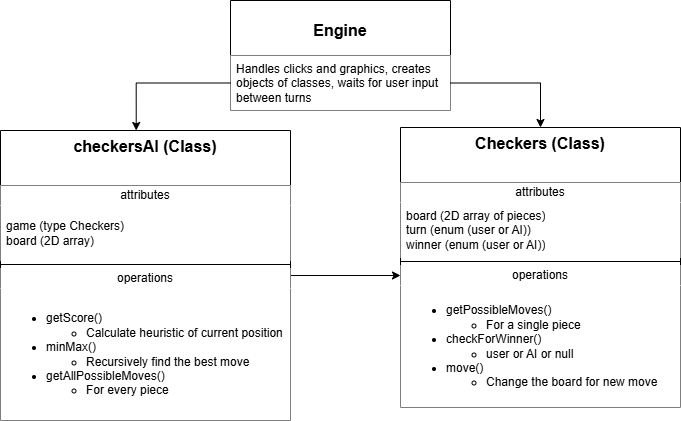

The diagram above was exported from draw.io. Its source (the exported page's mxGraphModel, read from the mxfile embedded in the PNG):
<mxGraphModel dx="1426" dy="781" grid="1" gridSize="10" guides="1" tooltips="1" connect="1" arrows="1" fold="1" page="1" pageScale="1" pageWidth="850" pageHeight="1100" math="0" shadow="0">
  <root>
    <mxCell id="0" />
    <mxCell id="1" parent="0" />
    <mxCell id="pPOZyFwVlHV03VEe5-qg-5" value="&lt;div&gt;&lt;b style=&quot;background-color: transparent; color: light-dark(rgb(0, 0, 0), rgb(255, 255, 255)); font-size: 16px;&quot;&gt;Checkers (Class)&lt;/b&gt;&lt;/div&gt;" style="swimlane;fontStyle=0;align=center;verticalAlign=top;childLayout=stackLayout;horizontal=1;startSize=55;horizontalStack=0;resizeParent=1;resizeParentMax=0;resizeLast=0;collapsible=0;marginBottom=0;html=1;whiteSpace=wrap;" parent="1" vertex="1">
      <mxGeometry x="480" y="207" width="280" height="280" as="geometry" />
    </mxCell>
    <mxCell id="pPOZyFwVlHV03VEe5-qg-6" value="attributes" style="text;html=1;strokeColor=none;fillColor=default;align=center;verticalAlign=middle;spacingLeft=4;spacingRight=4;overflow=hidden;rotatable=0;points=[[0,0.5],[1,0.5]];portConstraint=eastwest;whiteSpace=wrap;" parent="pPOZyFwVlHV03VEe5-qg-5" vertex="1">
      <mxGeometry y="55" width="280" height="20" as="geometry" />
    </mxCell>
    <mxCell id="pPOZyFwVlHV03VEe5-qg-7" value="board (2D array of pieces)&lt;div&gt;turn (enum (user or AI))&lt;/div&gt;&lt;div&gt;winner (enum (user or AI))&lt;/div&gt;" style="text;html=1;align=left;verticalAlign=middle;spacingLeft=4;spacingRight=4;overflow=hidden;rotatable=0;points=[[0,0.5],[1,0.5]];portConstraint=eastwest;whiteSpace=wrap;fillColor=default;" parent="pPOZyFwVlHV03VEe5-qg-5" vertex="1">
      <mxGeometry y="75" width="280" height="55" as="geometry" />
    </mxCell>
    <mxCell id="pPOZyFwVlHV03VEe5-qg-10" value="" style="line;strokeWidth=1;fillColor=default;align=left;verticalAlign=middle;spacingTop=-1;spacingLeft=3;spacingRight=3;rotatable=0;labelPosition=right;points=[];portConstraint=eastwest;" parent="pPOZyFwVlHV03VEe5-qg-5" vertex="1">
      <mxGeometry y="130" width="280" height="8" as="geometry" />
    </mxCell>
    <mxCell id="pPOZyFwVlHV03VEe5-qg-11" value="operations" style="text;html=1;strokeColor=none;fillColor=default;align=center;verticalAlign=middle;spacingLeft=4;spacingRight=4;overflow=hidden;rotatable=0;points=[[0,0.5],[1,0.5]];portConstraint=eastwest;whiteSpace=wrap;" parent="pPOZyFwVlHV03VEe5-qg-5" vertex="1">
      <mxGeometry y="138" width="280" height="20" as="geometry" />
    </mxCell>
    <mxCell id="pPOZyFwVlHV03VEe5-qg-12" value="&lt;ul&gt;&lt;li&gt;getPossibleMoves()&lt;/li&gt;&lt;ul&gt;&lt;li&gt;For a single piece&lt;/li&gt;&lt;/ul&gt;&lt;li&gt;checkForWinner()&lt;/li&gt;&lt;ul&gt;&lt;li&gt;user or AI or null&lt;/li&gt;&lt;/ul&gt;&lt;li&gt;move()&lt;/li&gt;&lt;ul&gt;&lt;li&gt;Change the board for new move&lt;/li&gt;&lt;/ul&gt;&lt;/ul&gt;" style="text;html=1;strokeColor=none;fillColor=default;align=left;verticalAlign=middle;spacingLeft=4;spacingRight=4;overflow=hidden;rotatable=0;points=[[0,0.5],[1,0.5]];portConstraint=eastwest;whiteSpace=wrap;" parent="pPOZyFwVlHV03VEe5-qg-5" vertex="1">
      <mxGeometry y="158" width="280" height="122" as="geometry" />
    </mxCell>
    <mxCell id="pPOZyFwVlHV03VEe5-qg-29" style="edgeStyle=orthogonalEdgeStyle;rounded=0;orthogonalLoop=1;jettySize=auto;html=1;entryX=0;entryY=0.5;entryDx=0;entryDy=0;" parent="1" source="pPOZyFwVlHV03VEe5-qg-13" target="pPOZyFwVlHV03VEe5-qg-11" edge="1">
      <mxGeometry relative="1" as="geometry" />
    </mxCell>
    <mxCell id="pPOZyFwVlHV03VEe5-qg-13" value="&lt;b&gt;&lt;font style=&quot;font-size: 16px;&quot;&gt;checkersAI (Class)&lt;/font&gt;&lt;/b&gt;" style="swimlane;fontStyle=0;align=center;verticalAlign=top;childLayout=stackLayout;horizontal=1;startSize=55;horizontalStack=0;resizeParent=1;resizeParentMax=0;resizeLast=0;collapsible=0;marginBottom=0;html=1;whiteSpace=wrap;" parent="1" vertex="1">
      <mxGeometry x="80" y="210" width="290" height="290" as="geometry" />
    </mxCell>
    <mxCell id="pPOZyFwVlHV03VEe5-qg-14" value="attributes" style="text;html=1;strokeColor=none;fillColor=default;align=center;verticalAlign=middle;spacingLeft=4;spacingRight=4;overflow=hidden;rotatable=0;points=[[0,0.5],[1,0.5]];portConstraint=eastwest;whiteSpace=wrap;" parent="pPOZyFwVlHV03VEe5-qg-13" vertex="1">
      <mxGeometry y="55" width="290" height="20" as="geometry" />
    </mxCell>
    <mxCell id="pPOZyFwVlHV03VEe5-qg-15" value="game (type Checkers)&lt;div&gt;board (2D array)&lt;/div&gt;" style="text;html=1;strokeColor=none;fillColor=default;align=left;verticalAlign=middle;spacingLeft=4;spacingRight=4;overflow=hidden;rotatable=0;points=[[0,0.5],[1,0.5]];portConstraint=eastwest;whiteSpace=wrap;" parent="pPOZyFwVlHV03VEe5-qg-13" vertex="1">
      <mxGeometry y="75" width="290" height="55" as="geometry" />
    </mxCell>
    <mxCell id="pPOZyFwVlHV03VEe5-qg-16" value="" style="line;strokeWidth=1;fillColor=default;align=left;verticalAlign=middle;spacingTop=-1;spacingLeft=3;spacingRight=3;rotatable=0;labelPosition=right;points=[];portConstraint=eastwest;" parent="pPOZyFwVlHV03VEe5-qg-13" vertex="1">
      <mxGeometry y="130" width="290" height="8" as="geometry" />
    </mxCell>
    <mxCell id="pPOZyFwVlHV03VEe5-qg-17" value="operations" style="text;html=1;strokeColor=none;fillColor=default;align=center;verticalAlign=middle;spacingLeft=4;spacingRight=4;overflow=hidden;rotatable=0;points=[[0,0.5],[1,0.5]];portConstraint=eastwest;whiteSpace=wrap;" parent="pPOZyFwVlHV03VEe5-qg-13" vertex="1">
      <mxGeometry y="138" width="290" height="20" as="geometry" />
    </mxCell>
    <mxCell id="pPOZyFwVlHV03VEe5-qg-18" value="&lt;ul&gt;&lt;li&gt;getScore()&lt;/li&gt;&lt;ul&gt;&lt;li&gt;Calculate heuristic of current position&lt;/li&gt;&lt;/ul&gt;&lt;li&gt;minMax()&lt;/li&gt;&lt;ul&gt;&lt;li&gt;Recursively find the best move&lt;/li&gt;&lt;/ul&gt;&lt;li&gt;getAllPossibleMoves()&lt;/li&gt;&lt;ul&gt;&lt;li&gt;For every piece&lt;/li&gt;&lt;/ul&gt;&lt;/ul&gt;" style="text;html=1;strokeColor=none;fillColor=default;align=left;verticalAlign=middle;spacingLeft=4;spacingRight=4;overflow=hidden;rotatable=0;points=[[0,0.5],[1,0.5]];portConstraint=eastwest;whiteSpace=wrap;" parent="pPOZyFwVlHV03VEe5-qg-13" vertex="1">
      <mxGeometry y="158" width="290" height="132" as="geometry" />
    </mxCell>
    <mxCell id="pPOZyFwVlHV03VEe5-qg-20" value="&lt;div&gt;&lt;br&gt;&lt;/div&gt;&lt;font style=&quot;font-size: 16px;&quot;&gt;&lt;b&gt;Engine&lt;/b&gt;&lt;/font&gt;" style="swimlane;fontStyle=0;align=center;verticalAlign=top;childLayout=stackLayout;horizontal=1;startSize=55;horizontalStack=0;resizeParent=1;resizeParentMax=0;resizeLast=0;collapsible=0;marginBottom=0;html=1;whiteSpace=wrap;" parent="1" vertex="1">
      <mxGeometry x="310" y="80" width="220" height="110" as="geometry" />
    </mxCell>
    <mxCell id="pPOZyFwVlHV03VEe5-qg-22" value="Handles clicks and graphics, creates objects of classes, waits for user input between turns" style="text;html=1;strokeColor=none;fillColor=default;align=left;verticalAlign=middle;spacingLeft=4;spacingRight=4;overflow=hidden;rotatable=0;points=[[0,0.5],[1,0.5]];portConstraint=eastwest;whiteSpace=wrap;" parent="pPOZyFwVlHV03VEe5-qg-20" vertex="1">
      <mxGeometry y="55" width="220" height="55" as="geometry" />
    </mxCell>
    <mxCell id="pPOZyFwVlHV03VEe5-qg-26" style="edgeStyle=orthogonalEdgeStyle;rounded=0;orthogonalLoop=1;jettySize=auto;html=1;exitX=1;exitY=0.5;exitDx=0;exitDy=0;entryX=0.5;entryY=0;entryDx=0;entryDy=0;shadow=0;" parent="1" source="pPOZyFwVlHV03VEe5-qg-22" target="pPOZyFwVlHV03VEe5-qg-5" edge="1">
      <mxGeometry relative="1" as="geometry">
        <mxPoint x="690" y="130" as="targetPoint" />
        <Array as="points">
          <mxPoint x="620" y="163" />
        </Array>
      </mxGeometry>
    </mxCell>
    <mxCell id="pPOZyFwVlHV03VEe5-qg-27" style="edgeStyle=orthogonalEdgeStyle;rounded=0;orthogonalLoop=1;jettySize=auto;html=1;exitX=0;exitY=0.5;exitDx=0;exitDy=0;entryX=0.468;entryY=0;entryDx=0;entryDy=0;entryPerimeter=0;" parent="1" source="pPOZyFwVlHV03VEe5-qg-22" target="pPOZyFwVlHV03VEe5-qg-13" edge="1">
      <mxGeometry relative="1" as="geometry" />
    </mxCell>
  </root>
</mxGraphModel>